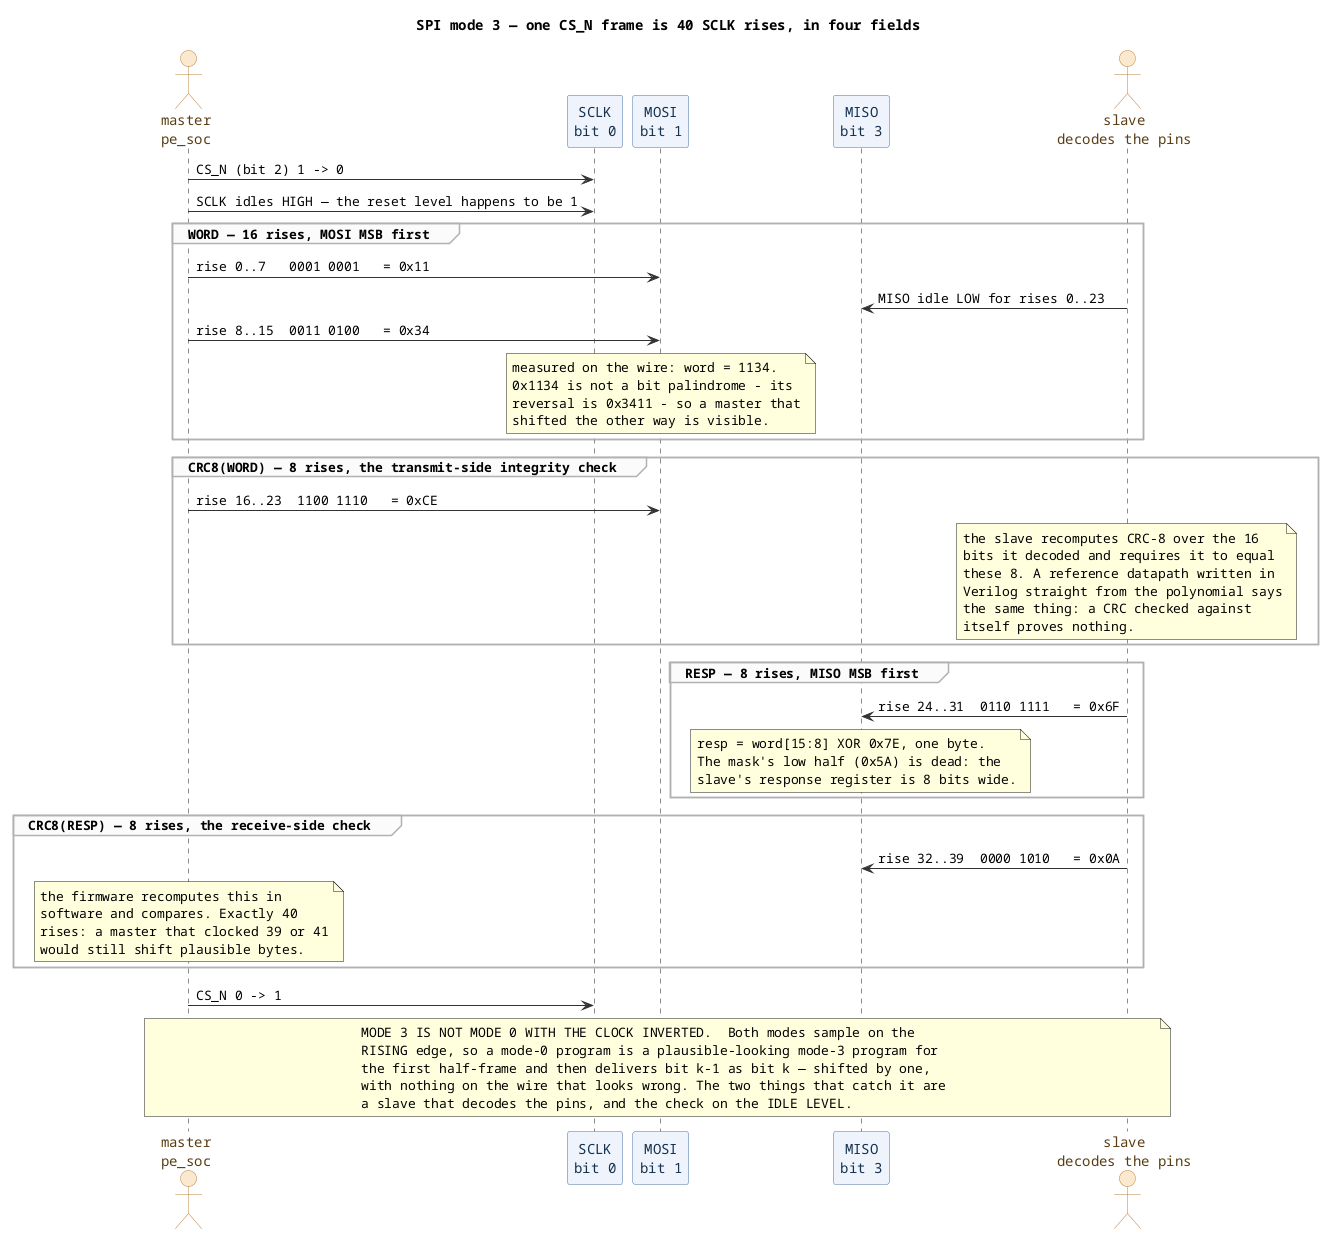

The diagram above was rendered by PlantUML. Its source (embedded in the PNG):
@startuml
title SPI mode 3 — one CS_N frame is 40 SCLK rises, in four fields
skinparam defaultFontName Monospaced
skinparam ParticipantBackgroundColor #eef3fb
skinparam ParticipantBorderColor #4a6fa5
skinparam ParticipantFontColor #16324f
skinparam ActorBackgroundColor #fbe9cf
skinparam ActorBorderColor #b8813a
skinparam ActorFontColor #5a3d12
skinparam SequenceGroupBackgroundColor #fbfbfb
skinparam SequenceGroupBorderColor #b0b0b0
skinparam ArrowColor #333333

actor "master\npe_soc" as M
participant "SCLK\nbit 0" as C
participant "MOSI\nbit 1" as O
participant "MISO\nbit 3" as I
actor "slave\ndecodes the pins" as S

M -> C : CS_N (bit 2) 1 -> 0
M -> C : SCLK idles HIGH — the reset level happens to be 1
group WORD — 16 rises, MOSI MSB first
  M -> O : rise 0..7   0001 0001   = 0x11
  S -> I : MISO idle LOW for rises 0..23
  M -> O : rise 8..15  0011 0100   = 0x34
  note over O
    measured on the wire: word = 1134.
    0x1134 is not a bit palindrome - its
    reversal is 0x3411 - so a master that
    shifted the other way is visible.
  end note
end group
group CRC8(WORD) — 8 rises, the transmit-side integrity check
  M -> O : rise 16..23  1100 1110   = 0xCE
  note over S
    the slave recomputes CRC-8 over the 16
    bits it decoded and requires it to equal
    these 8. A reference datapath written in
    Verilog straight from the polynomial says
    the same thing: a CRC checked against
    itself proves nothing.
  end note
end group
group RESP — 8 rises, MISO MSB first
  S -> I : rise 24..31  0110 1111   = 0x6F
  note over I
    resp = word[15:8] XOR 0x7E, one byte.
    The mask's low half (0x5A) is dead: the
    slave's response register is 8 bits wide.
  end note
end group
group CRC8(RESP) — 8 rises, the receive-side check
  S -> I : rise 32..39  0000 1010   = 0x0A
  note over M
    the firmware recomputes this in
    software and compares. Exactly 40
    rises: a master that clocked 39 or 41
    would still shift plausible bytes.
  end note
end group
M -> C : CS_N 0 -> 1

note over M, S
  MODE 3 IS NOT MODE 0 WITH THE CLOCK INVERTED.  Both modes sample on the
  RISING edge, so a mode-0 program is a plausible-looking mode-3 program for
  the first half-frame and then delivers bit k-1 as bit k — shifted by one,
  with nothing on the wire that looks wrong. The two things that catch it are
  a slave that decodes the pins, and the check on the IDLE LEVEL.
end note
@enduml